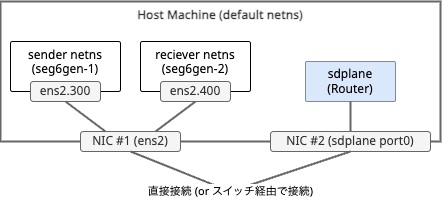

The diagram above was exported from draw.io. Its source (the exported page's mxGraphModel, read from the mxfile embedded in the PNG):
<mxGraphModel dx="459" dy="427" grid="1" gridSize="10" guides="1" tooltips="1" connect="1" arrows="1" fold="1" page="1" pageScale="1" pageWidth="1169" pageHeight="827" math="0" shadow="0">
  <root>
    <mxCell id="0" />
    <mxCell id="1" parent="0" />
    <mxCell id="3" value="Host Machine (default netns)" style="rounded=0;whiteSpace=wrap;html=1;fontFamily=Noto Sans;fontSource=https%3A%2F%2Ffonts.googleapis.com%2Fcss%3Ffamily%3DNoto%2BSans;fillColor=default;fontColor=#333333;strokeColor=#666666;strokeWidth=2;verticalAlign=top;fontStyle=1" vertex="1" parent="1">
      <mxGeometry x="30" y="80" width="440" height="140" as="geometry" />
    </mxCell>
    <mxCell id="5" value="NIC #1 (ens2)" style="rounded=1;whiteSpace=wrap;html=1;fillColor=#f5f5f5;fontColor=#333333;strokeColor=#666666;fontFamily=Noto Sans;fontSource=https%3A%2F%2Ffonts.googleapis.com%2Fcss%3Ffamily%3DNoto%2BSans;" vertex="1" parent="1">
      <mxGeometry x="110" y="210" width="100" height="20" as="geometry" />
    </mxCell>
    <mxCell id="6" value="&lt;font face=&quot;Noto Sans&quot;&gt;sender netns&lt;/font&gt;&lt;div&gt;&lt;font face=&quot;Noto Sans&quot;&gt;(seg6gen-1)&lt;/font&gt;&lt;/div&gt;" style="rounded=1;whiteSpace=wrap;html=1;arcSize=4;verticalAlign=top;" vertex="1" parent="1">
      <mxGeometry x="40" y="120" width="110" height="50" as="geometry" />
    </mxCell>
    <mxCell id="7" value="&lt;font face=&quot;Noto Sans&quot;&gt;reciever netns&lt;/font&gt;&lt;div&gt;&lt;font face=&quot;Noto Sans&quot;&gt;(seg6gen-2)&lt;/font&gt;&lt;/div&gt;" style="rounded=1;whiteSpace=wrap;html=1;arcSize=4;verticalAlign=top;" vertex="1" parent="1">
      <mxGeometry x="170" y="120" width="110" height="50" as="geometry" />
    </mxCell>
    <mxCell id="8" value="ens2.300" style="rounded=1;whiteSpace=wrap;html=1;fillColor=#f5f5f5;fontColor=#333333;strokeColor=#666666;fontFamily=Noto Sans;fontSource=https%3A%2F%2Ffonts.googleapis.com%2Fcss%3Ffamily%3DNoto%2BSans;" vertex="1" parent="1">
      <mxGeometry x="60" y="160" width="70" height="20" as="geometry" />
    </mxCell>
    <mxCell id="9" value="ens2.400" style="rounded=1;whiteSpace=wrap;html=1;fillColor=#f5f5f5;fontColor=#333333;strokeColor=#666666;fontFamily=Noto Sans;fontSource=https%3A%2F%2Ffonts.googleapis.com%2Fcss%3Ffamily%3DNoto%2BSans;" vertex="1" parent="1">
      <mxGeometry x="190" y="160" width="70" height="20" as="geometry" />
    </mxCell>
    <mxCell id="10" value="NIC #2 (sdplane port0)" style="rounded=1;whiteSpace=wrap;html=1;fillColor=#f5f5f5;fontColor=#333333;strokeColor=#666666;fontFamily=Noto Sans;fontSource=https%3A%2F%2Ffonts.googleapis.com%2Fcss%3Ffamily%3DNoto%2BSans;" vertex="1" parent="1">
      <mxGeometry x="300" y="210" width="160" height="20" as="geometry" />
    </mxCell>
    <mxCell id="11" value="&lt;font face=&quot;Noto Sans&quot;&gt;直接接続 (or スイッチ経由で接続)&lt;/font&gt;" style="endArrow=none;html=1;entryX=0.5;entryY=1;entryDx=0;entryDy=0;exitX=0.5;exitY=1;exitDx=0;exitDy=0;fillColor=#f5f5f5;strokeColor=#666666;strokeWidth=2;" edge="1" parent="1" source="5" target="10">
      <mxGeometry x="-0.0802" width="50" height="50" relative="1" as="geometry">
        <mxPoint x="240" y="230" as="sourcePoint" />
        <mxPoint x="290" y="180" as="targetPoint" />
        <Array as="points">
          <mxPoint x="260" y="270" />
        </Array>
        <mxPoint as="offset" />
      </mxGeometry>
    </mxCell>
    <mxCell id="12" value="" style="endArrow=none;html=1;entryX=0.5;entryY=1;entryDx=0;entryDy=0;exitX=0.75;exitY=0;exitDx=0;exitDy=0;fillColor=#f5f5f5;strokeColor=#666666;strokeWidth=2;" edge="1" parent="1" source="5" target="9">
      <mxGeometry width="50" height="50" relative="1" as="geometry">
        <mxPoint x="240" y="230" as="sourcePoint" />
        <mxPoint x="290" y="180" as="targetPoint" />
      </mxGeometry>
    </mxCell>
    <mxCell id="13" value="" style="endArrow=none;html=1;entryX=0.5;entryY=1;entryDx=0;entryDy=0;exitX=0.25;exitY=0;exitDx=0;exitDy=0;fillColor=#f5f5f5;strokeColor=#666666;strokeWidth=2;" edge="1" parent="1" source="5" target="8">
      <mxGeometry width="50" height="50" relative="1" as="geometry">
        <mxPoint x="195" y="220" as="sourcePoint" />
        <mxPoint x="240" y="190" as="targetPoint" />
      </mxGeometry>
    </mxCell>
    <mxCell id="15" value="&lt;font data-font-src=&quot;https://fonts.googleapis.com/css?family=Noto+Sans&quot; face=&quot;Noto Sans&quot;&gt;sdplane&lt;/font&gt;&lt;div&gt;&lt;font face=&quot;Noto Sans&quot;&gt;(Router)&lt;/font&gt;&lt;/div&gt;" style="rounded=1;whiteSpace=wrap;html=1;fillColor=#dae8fc;strokeColor=#6c8ebf;arcSize=4;" vertex="1" parent="1">
      <mxGeometry x="335" y="140" width="90" height="40" as="geometry" />
    </mxCell>
    <mxCell id="16" value="" style="endArrow=none;html=1;entryX=0.5;entryY=1;entryDx=0;entryDy=0;exitX=0.5;exitY=0;exitDx=0;exitDy=0;strokeWidth=2;fillColor=#f5f5f5;strokeColor=#666666;" edge="1" parent="1" source="10" target="15">
      <mxGeometry width="50" height="50" relative="1" as="geometry">
        <mxPoint x="145" y="220" as="sourcePoint" />
        <mxPoint x="105" y="190" as="targetPoint" />
      </mxGeometry>
    </mxCell>
  </root>
</mxGraphModel>